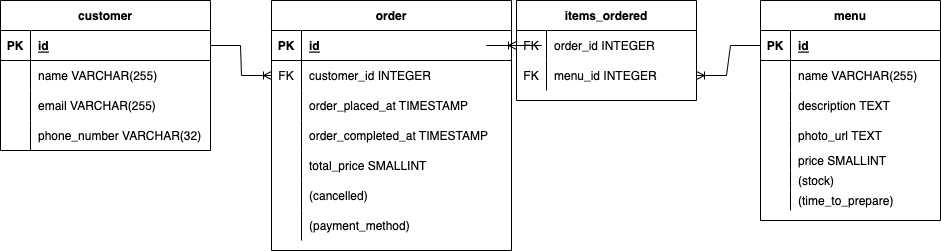

The diagram above was exported from draw.io. Its source (the exported page's mxGraphModel, read from the mxfile embedded in the PNG):
<mxGraphModel dx="1958" dy="1083" grid="1" gridSize="10" guides="1" tooltips="1" connect="1" arrows="1" fold="1" page="1" pageScale="1" pageWidth="850" pageHeight="1100" math="0" shadow="0">
  <root>
    <mxCell id="0" />
    <mxCell id="1" parent="0" />
    <mxCell id="HA-lh-sHyT8HYyGZI-jN-1" value="customer" style="shape=table;startSize=30;container=1;collapsible=1;childLayout=tableLayout;fixedRows=1;rowLines=0;fontStyle=1;align=center;resizeLast=1;" parent="1" vertex="1">
      <mxGeometry x="-180" y="320" width="210" height="150" as="geometry" />
    </mxCell>
    <mxCell id="HA-lh-sHyT8HYyGZI-jN-2" value="" style="shape=tableRow;horizontal=0;startSize=0;swimlaneHead=0;swimlaneBody=0;fillColor=none;collapsible=0;dropTarget=0;points=[[0,0.5],[1,0.5]];portConstraint=eastwest;top=0;left=0;right=0;bottom=1;" parent="HA-lh-sHyT8HYyGZI-jN-1" vertex="1">
      <mxGeometry y="30" width="210" height="30" as="geometry" />
    </mxCell>
    <mxCell id="HA-lh-sHyT8HYyGZI-jN-3" value="PK" style="shape=partialRectangle;connectable=0;fillColor=none;top=0;left=0;bottom=0;right=0;fontStyle=1;overflow=hidden;" parent="HA-lh-sHyT8HYyGZI-jN-2" vertex="1">
      <mxGeometry width="30" height="30" as="geometry">
        <mxRectangle width="30" height="30" as="alternateBounds" />
      </mxGeometry>
    </mxCell>
    <mxCell id="HA-lh-sHyT8HYyGZI-jN-4" value="id" style="shape=partialRectangle;connectable=0;fillColor=none;top=0;left=0;bottom=0;right=0;align=left;spacingLeft=6;fontStyle=5;overflow=hidden;" parent="HA-lh-sHyT8HYyGZI-jN-2" vertex="1">
      <mxGeometry x="30" width="180" height="30" as="geometry">
        <mxRectangle width="180" height="30" as="alternateBounds" />
      </mxGeometry>
    </mxCell>
    <mxCell id="HA-lh-sHyT8HYyGZI-jN-5" value="" style="shape=tableRow;horizontal=0;startSize=0;swimlaneHead=0;swimlaneBody=0;fillColor=none;collapsible=0;dropTarget=0;points=[[0,0.5],[1,0.5]];portConstraint=eastwest;top=0;left=0;right=0;bottom=0;" parent="HA-lh-sHyT8HYyGZI-jN-1" vertex="1">
      <mxGeometry y="60" width="210" height="30" as="geometry" />
    </mxCell>
    <mxCell id="HA-lh-sHyT8HYyGZI-jN-6" value="" style="shape=partialRectangle;connectable=0;fillColor=none;top=0;left=0;bottom=0;right=0;editable=1;overflow=hidden;" parent="HA-lh-sHyT8HYyGZI-jN-5" vertex="1">
      <mxGeometry width="30" height="30" as="geometry">
        <mxRectangle width="30" height="30" as="alternateBounds" />
      </mxGeometry>
    </mxCell>
    <mxCell id="HA-lh-sHyT8HYyGZI-jN-7" value="name VARCHAR(255)" style="shape=partialRectangle;connectable=0;fillColor=none;top=0;left=0;bottom=0;right=0;align=left;spacingLeft=6;overflow=hidden;" parent="HA-lh-sHyT8HYyGZI-jN-5" vertex="1">
      <mxGeometry x="30" width="180" height="30" as="geometry">
        <mxRectangle width="180" height="30" as="alternateBounds" />
      </mxGeometry>
    </mxCell>
    <mxCell id="HA-lh-sHyT8HYyGZI-jN-8" value="" style="shape=tableRow;horizontal=0;startSize=0;swimlaneHead=0;swimlaneBody=0;fillColor=none;collapsible=0;dropTarget=0;points=[[0,0.5],[1,0.5]];portConstraint=eastwest;top=0;left=0;right=0;bottom=0;" parent="HA-lh-sHyT8HYyGZI-jN-1" vertex="1">
      <mxGeometry y="90" width="210" height="30" as="geometry" />
    </mxCell>
    <mxCell id="HA-lh-sHyT8HYyGZI-jN-9" value="" style="shape=partialRectangle;connectable=0;fillColor=none;top=0;left=0;bottom=0;right=0;editable=1;overflow=hidden;" parent="HA-lh-sHyT8HYyGZI-jN-8" vertex="1">
      <mxGeometry width="30" height="30" as="geometry">
        <mxRectangle width="30" height="30" as="alternateBounds" />
      </mxGeometry>
    </mxCell>
    <mxCell id="HA-lh-sHyT8HYyGZI-jN-10" value="email VARCHAR(255)" style="shape=partialRectangle;connectable=0;fillColor=none;top=0;left=0;bottom=0;right=0;align=left;spacingLeft=6;overflow=hidden;" parent="HA-lh-sHyT8HYyGZI-jN-8" vertex="1">
      <mxGeometry x="30" width="180" height="30" as="geometry">
        <mxRectangle width="180" height="30" as="alternateBounds" />
      </mxGeometry>
    </mxCell>
    <mxCell id="HA-lh-sHyT8HYyGZI-jN-11" value="" style="shape=tableRow;horizontal=0;startSize=0;swimlaneHead=0;swimlaneBody=0;fillColor=none;collapsible=0;dropTarget=0;points=[[0,0.5],[1,0.5]];portConstraint=eastwest;top=0;left=0;right=0;bottom=0;" parent="HA-lh-sHyT8HYyGZI-jN-1" vertex="1">
      <mxGeometry y="120" width="210" height="30" as="geometry" />
    </mxCell>
    <mxCell id="HA-lh-sHyT8HYyGZI-jN-12" value="" style="shape=partialRectangle;connectable=0;fillColor=none;top=0;left=0;bottom=0;right=0;editable=1;overflow=hidden;" parent="HA-lh-sHyT8HYyGZI-jN-11" vertex="1">
      <mxGeometry width="30" height="30" as="geometry">
        <mxRectangle width="30" height="30" as="alternateBounds" />
      </mxGeometry>
    </mxCell>
    <mxCell id="HA-lh-sHyT8HYyGZI-jN-13" value="phone_number VARCHAR(32)" style="shape=partialRectangle;connectable=0;fillColor=none;top=0;left=0;bottom=0;right=0;align=left;spacingLeft=6;overflow=hidden;" parent="HA-lh-sHyT8HYyGZI-jN-11" vertex="1">
      <mxGeometry x="30" width="180" height="30" as="geometry">
        <mxRectangle width="180" height="30" as="alternateBounds" />
      </mxGeometry>
    </mxCell>
    <mxCell id="HA-lh-sHyT8HYyGZI-jN-14" value="menu" style="shape=table;startSize=30;container=1;collapsible=1;childLayout=tableLayout;fixedRows=1;rowLines=0;fontStyle=1;align=center;resizeLast=1;" parent="1" vertex="1">
      <mxGeometry x="580" y="320" width="180" height="220" as="geometry" />
    </mxCell>
    <mxCell id="HA-lh-sHyT8HYyGZI-jN-15" value="" style="shape=tableRow;horizontal=0;startSize=0;swimlaneHead=0;swimlaneBody=0;fillColor=none;collapsible=0;dropTarget=0;points=[[0,0.5],[1,0.5]];portConstraint=eastwest;top=0;left=0;right=0;bottom=1;" parent="HA-lh-sHyT8HYyGZI-jN-14" vertex="1">
      <mxGeometry y="30" width="180" height="30" as="geometry" />
    </mxCell>
    <mxCell id="HA-lh-sHyT8HYyGZI-jN-16" value="PK" style="shape=partialRectangle;connectable=0;fillColor=none;top=0;left=0;bottom=0;right=0;fontStyle=1;overflow=hidden;" parent="HA-lh-sHyT8HYyGZI-jN-15" vertex="1">
      <mxGeometry width="30" height="30" as="geometry">
        <mxRectangle width="30" height="30" as="alternateBounds" />
      </mxGeometry>
    </mxCell>
    <mxCell id="HA-lh-sHyT8HYyGZI-jN-17" value="id" style="shape=partialRectangle;connectable=0;fillColor=none;top=0;left=0;bottom=0;right=0;align=left;spacingLeft=6;fontStyle=5;overflow=hidden;" parent="HA-lh-sHyT8HYyGZI-jN-15" vertex="1">
      <mxGeometry x="30" width="150" height="30" as="geometry">
        <mxRectangle width="150" height="30" as="alternateBounds" />
      </mxGeometry>
    </mxCell>
    <mxCell id="HA-lh-sHyT8HYyGZI-jN-18" value="" style="shape=tableRow;horizontal=0;startSize=0;swimlaneHead=0;swimlaneBody=0;fillColor=none;collapsible=0;dropTarget=0;points=[[0,0.5],[1,0.5]];portConstraint=eastwest;top=0;left=0;right=0;bottom=0;" parent="HA-lh-sHyT8HYyGZI-jN-14" vertex="1">
      <mxGeometry y="60" width="180" height="30" as="geometry" />
    </mxCell>
    <mxCell id="HA-lh-sHyT8HYyGZI-jN-19" value="" style="shape=partialRectangle;connectable=0;fillColor=none;top=0;left=0;bottom=0;right=0;editable=1;overflow=hidden;" parent="HA-lh-sHyT8HYyGZI-jN-18" vertex="1">
      <mxGeometry width="30" height="30" as="geometry">
        <mxRectangle width="30" height="30" as="alternateBounds" />
      </mxGeometry>
    </mxCell>
    <mxCell id="HA-lh-sHyT8HYyGZI-jN-20" value="name VARCHAR(255)" style="shape=partialRectangle;connectable=0;fillColor=none;top=0;left=0;bottom=0;right=0;align=left;spacingLeft=6;overflow=hidden;" parent="HA-lh-sHyT8HYyGZI-jN-18" vertex="1">
      <mxGeometry x="30" width="150" height="30" as="geometry">
        <mxRectangle width="150" height="30" as="alternateBounds" />
      </mxGeometry>
    </mxCell>
    <mxCell id="HA-lh-sHyT8HYyGZI-jN-21" value="" style="shape=tableRow;horizontal=0;startSize=0;swimlaneHead=0;swimlaneBody=0;fillColor=none;collapsible=0;dropTarget=0;points=[[0,0.5],[1,0.5]];portConstraint=eastwest;top=0;left=0;right=0;bottom=0;" parent="HA-lh-sHyT8HYyGZI-jN-14" vertex="1">
      <mxGeometry y="90" width="180" height="30" as="geometry" />
    </mxCell>
    <mxCell id="HA-lh-sHyT8HYyGZI-jN-22" value="" style="shape=partialRectangle;connectable=0;fillColor=none;top=0;left=0;bottom=0;right=0;editable=1;overflow=hidden;" parent="HA-lh-sHyT8HYyGZI-jN-21" vertex="1">
      <mxGeometry width="30" height="30" as="geometry">
        <mxRectangle width="30" height="30" as="alternateBounds" />
      </mxGeometry>
    </mxCell>
    <mxCell id="HA-lh-sHyT8HYyGZI-jN-23" value="description TEXT" style="shape=partialRectangle;connectable=0;fillColor=none;top=0;left=0;bottom=0;right=0;align=left;spacingLeft=6;overflow=hidden;" parent="HA-lh-sHyT8HYyGZI-jN-21" vertex="1">
      <mxGeometry x="30" width="150" height="30" as="geometry">
        <mxRectangle width="150" height="30" as="alternateBounds" />
      </mxGeometry>
    </mxCell>
    <mxCell id="HA-lh-sHyT8HYyGZI-jN-24" value="" style="shape=tableRow;horizontal=0;startSize=0;swimlaneHead=0;swimlaneBody=0;fillColor=none;collapsible=0;dropTarget=0;points=[[0,0.5],[1,0.5]];portConstraint=eastwest;top=0;left=0;right=0;bottom=0;" parent="HA-lh-sHyT8HYyGZI-jN-14" vertex="1">
      <mxGeometry y="120" width="180" height="30" as="geometry" />
    </mxCell>
    <mxCell id="HA-lh-sHyT8HYyGZI-jN-25" value="" style="shape=partialRectangle;connectable=0;fillColor=none;top=0;left=0;bottom=0;right=0;editable=1;overflow=hidden;" parent="HA-lh-sHyT8HYyGZI-jN-24" vertex="1">
      <mxGeometry width="30" height="30" as="geometry">
        <mxRectangle width="30" height="30" as="alternateBounds" />
      </mxGeometry>
    </mxCell>
    <mxCell id="HA-lh-sHyT8HYyGZI-jN-26" value="photo_url TEXT" style="shape=partialRectangle;connectable=0;fillColor=none;top=0;left=0;bottom=0;right=0;align=left;spacingLeft=6;overflow=hidden;" parent="HA-lh-sHyT8HYyGZI-jN-24" vertex="1">
      <mxGeometry x="30" width="150" height="30" as="geometry">
        <mxRectangle width="150" height="30" as="alternateBounds" />
      </mxGeometry>
    </mxCell>
    <mxCell id="HA-lh-sHyT8HYyGZI-jN-27" style="shape=tableRow;horizontal=0;startSize=0;swimlaneHead=0;swimlaneBody=0;fillColor=none;collapsible=0;dropTarget=0;points=[[0,0.5],[1,0.5]];portConstraint=eastwest;top=0;left=0;right=0;bottom=0;" parent="HA-lh-sHyT8HYyGZI-jN-14" vertex="1">
      <mxGeometry y="150" width="180" height="20" as="geometry" />
    </mxCell>
    <mxCell id="HA-lh-sHyT8HYyGZI-jN-28" style="shape=partialRectangle;connectable=0;fillColor=none;top=0;left=0;bottom=0;right=0;editable=1;overflow=hidden;" parent="HA-lh-sHyT8HYyGZI-jN-27" vertex="1">
      <mxGeometry width="30" height="20" as="geometry">
        <mxRectangle width="30" height="20" as="alternateBounds" />
      </mxGeometry>
    </mxCell>
    <mxCell id="HA-lh-sHyT8HYyGZI-jN-29" value="price SMALLINT" style="shape=partialRectangle;connectable=0;fillColor=none;top=0;left=0;bottom=0;right=0;align=left;spacingLeft=6;overflow=hidden;" parent="HA-lh-sHyT8HYyGZI-jN-27" vertex="1">
      <mxGeometry x="30" width="150" height="20" as="geometry">
        <mxRectangle width="150" height="20" as="alternateBounds" />
      </mxGeometry>
    </mxCell>
    <mxCell id="HA-lh-sHyT8HYyGZI-jN-30" style="shape=tableRow;horizontal=0;startSize=0;swimlaneHead=0;swimlaneBody=0;fillColor=none;collapsible=0;dropTarget=0;points=[[0,0.5],[1,0.5]];portConstraint=eastwest;top=0;left=0;right=0;bottom=0;" parent="HA-lh-sHyT8HYyGZI-jN-14" vertex="1">
      <mxGeometry y="170" width="180" height="20" as="geometry" />
    </mxCell>
    <mxCell id="HA-lh-sHyT8HYyGZI-jN-31" style="shape=partialRectangle;connectable=0;fillColor=none;top=0;left=0;bottom=0;right=0;editable=1;overflow=hidden;" parent="HA-lh-sHyT8HYyGZI-jN-30" vertex="1">
      <mxGeometry width="30" height="20" as="geometry">
        <mxRectangle width="30" height="20" as="alternateBounds" />
      </mxGeometry>
    </mxCell>
    <mxCell id="HA-lh-sHyT8HYyGZI-jN-32" value="(stock)" style="shape=partialRectangle;connectable=0;fillColor=none;top=0;left=0;bottom=0;right=0;align=left;spacingLeft=6;overflow=hidden;" parent="HA-lh-sHyT8HYyGZI-jN-30" vertex="1">
      <mxGeometry x="30" width="150" height="20" as="geometry">
        <mxRectangle width="150" height="20" as="alternateBounds" />
      </mxGeometry>
    </mxCell>
    <mxCell id="HA-lh-sHyT8HYyGZI-jN-33" style="shape=tableRow;horizontal=0;startSize=0;swimlaneHead=0;swimlaneBody=0;fillColor=none;collapsible=0;dropTarget=0;points=[[0,0.5],[1,0.5]];portConstraint=eastwest;top=0;left=0;right=0;bottom=0;" parent="HA-lh-sHyT8HYyGZI-jN-14" vertex="1">
      <mxGeometry y="190" width="180" height="20" as="geometry" />
    </mxCell>
    <mxCell id="HA-lh-sHyT8HYyGZI-jN-34" style="shape=partialRectangle;connectable=0;fillColor=none;top=0;left=0;bottom=0;right=0;editable=1;overflow=hidden;" parent="HA-lh-sHyT8HYyGZI-jN-33" vertex="1">
      <mxGeometry width="30" height="20" as="geometry">
        <mxRectangle width="30" height="20" as="alternateBounds" />
      </mxGeometry>
    </mxCell>
    <mxCell id="HA-lh-sHyT8HYyGZI-jN-35" value="(time_to_prepare)" style="shape=partialRectangle;connectable=0;fillColor=none;top=0;left=0;bottom=0;right=0;align=left;spacingLeft=6;overflow=hidden;" parent="HA-lh-sHyT8HYyGZI-jN-33" vertex="1">
      <mxGeometry x="30" width="150" height="20" as="geometry">
        <mxRectangle width="150" height="20" as="alternateBounds" />
      </mxGeometry>
    </mxCell>
    <mxCell id="HA-lh-sHyT8HYyGZI-jN-36" value="order" style="shape=table;startSize=30;container=1;collapsible=1;childLayout=tableLayout;fixedRows=1;rowLines=0;fontStyle=1;align=center;resizeLast=1;" parent="1" vertex="1">
      <mxGeometry x="91" y="320" width="240" height="250" as="geometry" />
    </mxCell>
    <mxCell id="HA-lh-sHyT8HYyGZI-jN-37" value="" style="shape=tableRow;horizontal=0;startSize=0;swimlaneHead=0;swimlaneBody=0;fillColor=none;collapsible=0;dropTarget=0;points=[[0,0.5],[1,0.5]];portConstraint=eastwest;top=0;left=0;right=0;bottom=1;" parent="HA-lh-sHyT8HYyGZI-jN-36" vertex="1">
      <mxGeometry y="30" width="240" height="30" as="geometry" />
    </mxCell>
    <mxCell id="HA-lh-sHyT8HYyGZI-jN-38" value="PK" style="shape=partialRectangle;connectable=0;fillColor=none;top=0;left=0;bottom=0;right=0;fontStyle=1;overflow=hidden;" parent="HA-lh-sHyT8HYyGZI-jN-37" vertex="1">
      <mxGeometry width="30" height="30" as="geometry">
        <mxRectangle width="30" height="30" as="alternateBounds" />
      </mxGeometry>
    </mxCell>
    <mxCell id="HA-lh-sHyT8HYyGZI-jN-39" value="id" style="shape=partialRectangle;connectable=0;fillColor=none;top=0;left=0;bottom=0;right=0;align=left;spacingLeft=6;fontStyle=5;overflow=hidden;" parent="HA-lh-sHyT8HYyGZI-jN-37" vertex="1">
      <mxGeometry x="30" width="210" height="30" as="geometry">
        <mxRectangle width="210" height="30" as="alternateBounds" />
      </mxGeometry>
    </mxCell>
    <mxCell id="HA-lh-sHyT8HYyGZI-jN-40" value="" style="shape=tableRow;horizontal=0;startSize=0;swimlaneHead=0;swimlaneBody=0;fillColor=none;collapsible=0;dropTarget=0;points=[[0,0.5],[1,0.5]];portConstraint=eastwest;top=0;left=0;right=0;bottom=0;" parent="HA-lh-sHyT8HYyGZI-jN-36" vertex="1">
      <mxGeometry y="60" width="240" height="30" as="geometry" />
    </mxCell>
    <mxCell id="HA-lh-sHyT8HYyGZI-jN-41" value="FK" style="shape=partialRectangle;connectable=0;fillColor=none;top=0;left=0;bottom=0;right=0;editable=1;overflow=hidden;" parent="HA-lh-sHyT8HYyGZI-jN-40" vertex="1">
      <mxGeometry width="30" height="30" as="geometry">
        <mxRectangle width="30" height="30" as="alternateBounds" />
      </mxGeometry>
    </mxCell>
    <mxCell id="HA-lh-sHyT8HYyGZI-jN-42" value="customer_id INTEGER" style="shape=partialRectangle;connectable=0;fillColor=none;top=0;left=0;bottom=0;right=0;align=left;spacingLeft=6;overflow=hidden;" parent="HA-lh-sHyT8HYyGZI-jN-40" vertex="1">
      <mxGeometry x="30" width="210" height="30" as="geometry">
        <mxRectangle width="210" height="30" as="alternateBounds" />
      </mxGeometry>
    </mxCell>
    <mxCell id="HA-lh-sHyT8HYyGZI-jN-43" value="" style="shape=tableRow;horizontal=0;startSize=0;swimlaneHead=0;swimlaneBody=0;fillColor=none;collapsible=0;dropTarget=0;points=[[0,0.5],[1,0.5]];portConstraint=eastwest;top=0;left=0;right=0;bottom=0;" parent="HA-lh-sHyT8HYyGZI-jN-36" vertex="1">
      <mxGeometry y="90" width="240" height="30" as="geometry" />
    </mxCell>
    <mxCell id="HA-lh-sHyT8HYyGZI-jN-44" value="" style="shape=partialRectangle;connectable=0;fillColor=none;top=0;left=0;bottom=0;right=0;editable=1;overflow=hidden;" parent="HA-lh-sHyT8HYyGZI-jN-43" vertex="1">
      <mxGeometry width="30" height="30" as="geometry">
        <mxRectangle width="30" height="30" as="alternateBounds" />
      </mxGeometry>
    </mxCell>
    <mxCell id="HA-lh-sHyT8HYyGZI-jN-45" value="order_placed_at TIMESTAMP" style="shape=partialRectangle;connectable=0;fillColor=none;top=0;left=0;bottom=0;right=0;align=left;spacingLeft=6;overflow=hidden;" parent="HA-lh-sHyT8HYyGZI-jN-43" vertex="1">
      <mxGeometry x="30" width="210" height="30" as="geometry">
        <mxRectangle width="210" height="30" as="alternateBounds" />
      </mxGeometry>
    </mxCell>
    <mxCell id="HA-lh-sHyT8HYyGZI-jN-46" value="" style="shape=tableRow;horizontal=0;startSize=0;swimlaneHead=0;swimlaneBody=0;fillColor=none;collapsible=0;dropTarget=0;points=[[0,0.5],[1,0.5]];portConstraint=eastwest;top=0;left=0;right=0;bottom=0;" parent="HA-lh-sHyT8HYyGZI-jN-36" vertex="1">
      <mxGeometry y="120" width="240" height="30" as="geometry" />
    </mxCell>
    <mxCell id="HA-lh-sHyT8HYyGZI-jN-47" value="" style="shape=partialRectangle;connectable=0;fillColor=none;top=0;left=0;bottom=0;right=0;editable=1;overflow=hidden;" parent="HA-lh-sHyT8HYyGZI-jN-46" vertex="1">
      <mxGeometry width="30" height="30" as="geometry">
        <mxRectangle width="30" height="30" as="alternateBounds" />
      </mxGeometry>
    </mxCell>
    <mxCell id="HA-lh-sHyT8HYyGZI-jN-48" value="order_completed_at TIMESTAMP" style="shape=partialRectangle;connectable=0;fillColor=none;top=0;left=0;bottom=0;right=0;align=left;spacingLeft=6;overflow=hidden;" parent="HA-lh-sHyT8HYyGZI-jN-46" vertex="1">
      <mxGeometry x="30" width="210" height="30" as="geometry">
        <mxRectangle width="210" height="30" as="alternateBounds" />
      </mxGeometry>
    </mxCell>
    <mxCell id="HA-lh-sHyT8HYyGZI-jN-49" style="shape=tableRow;horizontal=0;startSize=0;swimlaneHead=0;swimlaneBody=0;fillColor=none;collapsible=0;dropTarget=0;points=[[0,0.5],[1,0.5]];portConstraint=eastwest;top=0;left=0;right=0;bottom=0;" parent="HA-lh-sHyT8HYyGZI-jN-36" vertex="1">
      <mxGeometry y="150" width="240" height="30" as="geometry" />
    </mxCell>
    <mxCell id="HA-lh-sHyT8HYyGZI-jN-50" style="shape=partialRectangle;connectable=0;fillColor=none;top=0;left=0;bottom=0;right=0;editable=1;overflow=hidden;" parent="HA-lh-sHyT8HYyGZI-jN-49" vertex="1">
      <mxGeometry width="30" height="30" as="geometry">
        <mxRectangle width="30" height="30" as="alternateBounds" />
      </mxGeometry>
    </mxCell>
    <mxCell id="HA-lh-sHyT8HYyGZI-jN-51" value="total_price SMALLINT" style="shape=partialRectangle;connectable=0;fillColor=none;top=0;left=0;bottom=0;right=0;align=left;spacingLeft=6;overflow=hidden;" parent="HA-lh-sHyT8HYyGZI-jN-49" vertex="1">
      <mxGeometry x="30" width="210" height="30" as="geometry">
        <mxRectangle width="210" height="30" as="alternateBounds" />
      </mxGeometry>
    </mxCell>
    <mxCell id="HA-lh-sHyT8HYyGZI-jN-52" style="shape=tableRow;horizontal=0;startSize=0;swimlaneHead=0;swimlaneBody=0;fillColor=none;collapsible=0;dropTarget=0;points=[[0,0.5],[1,0.5]];portConstraint=eastwest;top=0;left=0;right=0;bottom=0;" parent="HA-lh-sHyT8HYyGZI-jN-36" vertex="1">
      <mxGeometry y="180" width="240" height="30" as="geometry" />
    </mxCell>
    <mxCell id="HA-lh-sHyT8HYyGZI-jN-53" style="shape=partialRectangle;connectable=0;fillColor=none;top=0;left=0;bottom=0;right=0;editable=1;overflow=hidden;" parent="HA-lh-sHyT8HYyGZI-jN-52" vertex="1">
      <mxGeometry width="30" height="30" as="geometry">
        <mxRectangle width="30" height="30" as="alternateBounds" />
      </mxGeometry>
    </mxCell>
    <mxCell id="HA-lh-sHyT8HYyGZI-jN-54" value="(cancelled)" style="shape=partialRectangle;connectable=0;fillColor=none;top=0;left=0;bottom=0;right=0;align=left;spacingLeft=6;overflow=hidden;" parent="HA-lh-sHyT8HYyGZI-jN-52" vertex="1">
      <mxGeometry x="30" width="210" height="30" as="geometry">
        <mxRectangle width="210" height="30" as="alternateBounds" />
      </mxGeometry>
    </mxCell>
    <mxCell id="HA-lh-sHyT8HYyGZI-jN-55" style="shape=tableRow;horizontal=0;startSize=0;swimlaneHead=0;swimlaneBody=0;fillColor=none;collapsible=0;dropTarget=0;points=[[0,0.5],[1,0.5]];portConstraint=eastwest;top=0;left=0;right=0;bottom=0;" parent="HA-lh-sHyT8HYyGZI-jN-36" vertex="1">
      <mxGeometry y="210" width="240" height="30" as="geometry" />
    </mxCell>
    <mxCell id="HA-lh-sHyT8HYyGZI-jN-56" style="shape=partialRectangle;connectable=0;fillColor=none;top=0;left=0;bottom=0;right=0;editable=1;overflow=hidden;" parent="HA-lh-sHyT8HYyGZI-jN-55" vertex="1">
      <mxGeometry width="30" height="30" as="geometry">
        <mxRectangle width="30" height="30" as="alternateBounds" />
      </mxGeometry>
    </mxCell>
    <mxCell id="HA-lh-sHyT8HYyGZI-jN-57" value="(payment_method)" style="shape=partialRectangle;connectable=0;fillColor=none;top=0;left=0;bottom=0;right=0;align=left;spacingLeft=6;overflow=hidden;" parent="HA-lh-sHyT8HYyGZI-jN-55" vertex="1">
      <mxGeometry x="30" width="210" height="30" as="geometry">
        <mxRectangle width="210" height="30" as="alternateBounds" />
      </mxGeometry>
    </mxCell>
    <mxCell id="HA-lh-sHyT8HYyGZI-jN-58" value="items_ordered" style="shape=table;startSize=30;container=1;collapsible=1;childLayout=tableLayout;fixedRows=1;rowLines=0;fontStyle=1;align=center;resizeLast=1;" parent="1" vertex="1">
      <mxGeometry x="336" y="320" width="180" height="100" as="geometry" />
    </mxCell>
    <mxCell id="HA-lh-sHyT8HYyGZI-jN-59" value="" style="shape=tableRow;horizontal=0;startSize=0;swimlaneHead=0;swimlaneBody=0;fillColor=none;collapsible=0;dropTarget=0;points=[[0,0.5],[1,0.5]];portConstraint=eastwest;top=0;left=0;right=0;bottom=0;" parent="HA-lh-sHyT8HYyGZI-jN-58" vertex="1">
      <mxGeometry y="30" width="180" height="30" as="geometry" />
    </mxCell>
    <mxCell id="HA-lh-sHyT8HYyGZI-jN-60" value="FK" style="shape=partialRectangle;connectable=0;fillColor=none;top=0;left=0;bottom=0;right=0;editable=1;overflow=hidden;" parent="HA-lh-sHyT8HYyGZI-jN-59" vertex="1">
      <mxGeometry width="30" height="30" as="geometry">
        <mxRectangle width="30" height="30" as="alternateBounds" />
      </mxGeometry>
    </mxCell>
    <mxCell id="HA-lh-sHyT8HYyGZI-jN-61" value="order_id INTEGER" style="shape=partialRectangle;connectable=0;fillColor=none;top=0;left=0;bottom=0;right=0;align=left;spacingLeft=6;overflow=hidden;" parent="HA-lh-sHyT8HYyGZI-jN-59" vertex="1">
      <mxGeometry x="30" width="150" height="30" as="geometry">
        <mxRectangle width="150" height="30" as="alternateBounds" />
      </mxGeometry>
    </mxCell>
    <mxCell id="HA-lh-sHyT8HYyGZI-jN-62" value="" style="shape=tableRow;horizontal=0;startSize=0;swimlaneHead=0;swimlaneBody=0;fillColor=none;collapsible=0;dropTarget=0;points=[[0,0.5],[1,0.5]];portConstraint=eastwest;top=0;left=0;right=0;bottom=0;" parent="HA-lh-sHyT8HYyGZI-jN-58" vertex="1">
      <mxGeometry y="60" width="180" height="30" as="geometry" />
    </mxCell>
    <mxCell id="HA-lh-sHyT8HYyGZI-jN-63" value="FK" style="shape=partialRectangle;connectable=0;fillColor=none;top=0;left=0;bottom=0;right=0;editable=1;overflow=hidden;" parent="HA-lh-sHyT8HYyGZI-jN-62" vertex="1">
      <mxGeometry width="30" height="30" as="geometry">
        <mxRectangle width="30" height="30" as="alternateBounds" />
      </mxGeometry>
    </mxCell>
    <mxCell id="HA-lh-sHyT8HYyGZI-jN-64" value="menu_id INTEGER" style="shape=partialRectangle;connectable=0;fillColor=none;top=0;left=0;bottom=0;right=0;align=left;spacingLeft=6;overflow=hidden;" parent="HA-lh-sHyT8HYyGZI-jN-62" vertex="1">
      <mxGeometry x="30" width="150" height="30" as="geometry">
        <mxRectangle width="150" height="30" as="alternateBounds" />
      </mxGeometry>
    </mxCell>
    <mxCell id="HA-lh-sHyT8HYyGZI-jN-65" value="" style="edgeStyle=entityRelationEdgeStyle;fontSize=12;html=1;endArrow=ERoneToMany;rounded=0;entryX=0;entryY=0.5;entryDx=0;entryDy=0;exitX=1;exitY=0.5;exitDx=0;exitDy=0;" parent="1" source="HA-lh-sHyT8HYyGZI-jN-2" target="HA-lh-sHyT8HYyGZI-jN-40" edge="1">
      <mxGeometry width="100" height="100" relative="1" as="geometry">
        <mxPoint x="170" y="80" as="sourcePoint" />
        <mxPoint x="270" y="-20" as="targetPoint" />
      </mxGeometry>
    </mxCell>
    <mxCell id="HA-lh-sHyT8HYyGZI-jN-66" value="" style="edgeStyle=entityRelationEdgeStyle;fontSize=12;html=1;endArrow=ERoneToMany;rounded=0;" parent="1" source="HA-lh-sHyT8HYyGZI-jN-37" target="HA-lh-sHyT8HYyGZI-jN-59" edge="1">
      <mxGeometry width="100" height="100" relative="1" as="geometry">
        <mxPoint x="220" y="380" as="sourcePoint" />
        <mxPoint x="320" y="210" as="targetPoint" />
      </mxGeometry>
    </mxCell>
    <mxCell id="HA-lh-sHyT8HYyGZI-jN-67" value="" style="edgeStyle=entityRelationEdgeStyle;fontSize=12;html=1;endArrow=ERoneToMany;rounded=0;entryX=1;entryY=0.5;entryDx=0;entryDy=0;" parent="1" source="HA-lh-sHyT8HYyGZI-jN-15" target="HA-lh-sHyT8HYyGZI-jN-62" edge="1">
      <mxGeometry width="100" height="100" relative="1" as="geometry">
        <mxPoint x="220" y="380" as="sourcePoint" />
        <mxPoint x="320" y="280" as="targetPoint" />
      </mxGeometry>
    </mxCell>
  </root>
</mxGraphModel>